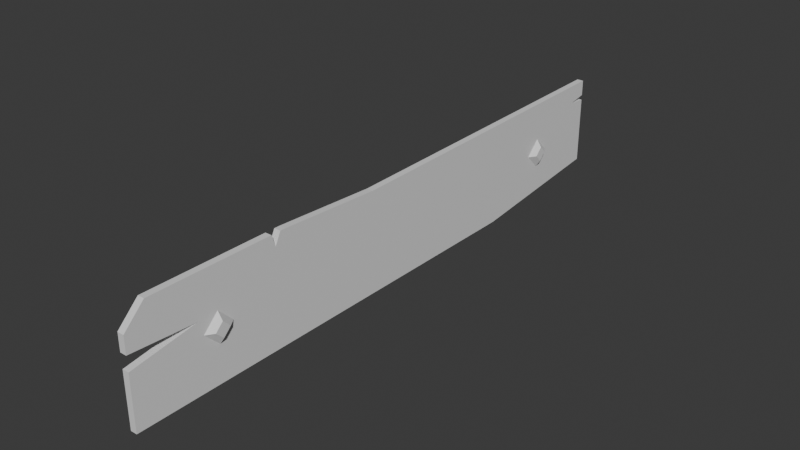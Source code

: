 # Source: Board.blend  (saved by Blender 5.1.29; exported with 4.5.12 LTS)
import bpy
from mathutils import Matrix  # noqa: F401  (used for matrix-valued properties, if any)

bpy.ops.wm.read_factory_settings(use_empty=True)
scene = bpy.context.scene
scene.name = 'Scene'

# ---- collections
col_collection = bpy.data.collections.new('Collection'); scene.collection.children.link(col_collection)

# ---- materials (node trees are filled in below, after node groups)
mat_material = bpy.data.materials.new('Material')
mat_material.alpha_threshold = 0.0
mat_material.use_backface_culling_lightprobe_volume = False
mat_material.roughness = 0.5
mat_material.line_color = (0.0, 0.0, 0.0, 1.0)

# ---- material node trees
mat_material.use_nodes = True; mat_material.node_tree.nodes.clear()
_N = mat_material.node_tree.nodes; _L = mat_material.node_tree.links
n0 = _N.new('ShaderNodeOutputMaterial'); n0.name = 'Material Output'; n0.location = (200, 100)
n1 = _N.new('ShaderNodeBsdfPrincipled'); n1.name = 'Principled BSDF'; n1.location = (-200, 100)
_L.new(n1.outputs[0], n0.inputs[0])
n0.is_active_output = True

# ---- world
world_world = bpy.data.worlds.new('World'); scene.world = world_world
world_world.use_nodes = True; world_world.node_tree.nodes.clear()
_N = world_world.node_tree.nodes; _L = world_world.node_tree.links
n0 = _N.new('ShaderNodeOutputWorld'); n0.name = 'World Output'; n0.location = (200, 100)
n1 = _N.new('ShaderNodeBackground'); n1.name = 'Background'; n1.location = (-200, 100)
n1.inputs[0].default_value = (0.05088, 0.05088, 0.05088, 1.0)
_L.new(n1.outputs[0], n0.inputs[0])
n0.is_active_output = True
world_world.color = (0.05088, 0.05088, 0.05088)
world_world.sun_shadow_jitter_overblur = 0.0

# ---- meshes
me_cube = bpy.data.meshes.new('Cube')
me_cube.from_pydata([(1.0, 1.0, 1.0), (1.0, -1.0, -1.0), (1.0, -0.5203, 1.0), (1.0, -0.4883, 1.0), (1.0, -1.0, 0.6189), (1.0, -0.9318, 1.0), (1.0, -0.5076, 0.7806), (1.0, 1.0, 0.6998), (1.0, 1.0, 0.6009), (1.0, 0.9295, 0.6279), (1.0, -0.4697, 1.0), (1.0, -0.123, 0.8974), (1.0, -1.0, 0.2945), (1.0, -1.0, 0.02603), (1.0, -0.783, 0.2237), (1.0, 0.48, -1.0), (1.0, 1.0, -0.6926), (2.133, -0.4697, 1.0), (2.133, -0.4883, 1.0), (2.133, -1.0, 0.6189), (2.133, -0.9318, 1.0), (2.133, -1.0, 0.02603), (2.133, -1.0, -1.0), (2.133, 1.0, 1.0), (2.133, 1.0, 0.6998), (2.133, -0.5203, 1.0), (2.133, -0.5076, 0.7806), (2.133, 0.9295, 0.6279), (2.133, 1.0, 0.6009), (2.133, -0.123, 0.8974), (2.133, -1.0, 0.2945), (2.133, -0.783, 0.2237), (2.133, 0.48, -1.0), (2.133, 1.0, -0.6926), (2.125, 0.7247, -0.3273), (2.125, 0.775, -0.04163), (2.125, -0.6676, -0.04163), (2.988, -0.6927, -0.04163), (2.125, -0.7179, -0.3273), (2.988, -0.7179, -0.1845), (2.125, -0.7682, -0.04163), (2.988, -0.7431, -0.04163), (2.125, -0.7179, 0.244), (2.988, -0.7179, 0.1012), (2.988, 0.7247, -0.1845), (2.988, 0.7498, -0.04163), (2.125, 0.6743, -0.04163), (2.988, 0.6995, -0.04163), (2.125, 0.7247, 0.244), (2.988, 0.7247, 0.1012)], [], [(15, 1, 13, 14, 12, 4, 5, 2, 6, 3, 10, 11, 0, 7, 9, 8, 16), (32, 33, 28, 27, 24, 23, 29, 17, 18, 26, 25, 20, 19, 30, 31, 21, 22), (0, 11, 29, 23), (13, 1, 22, 21), (11, 10, 17, 29), (7, 0, 23, 24), (4, 12, 30, 19), (2, 5, 20, 25), (12, 14, 31, 30), (3, 6, 26, 18), (14, 13, 21, 31), (6, 2, 25, 26), (1, 15, 32, 22), (9, 7, 24, 27), (10, 3, 18, 17), (16, 8, 28, 33), (8, 9, 27, 28), (5, 4, 19, 20), (15, 16, 33, 32), (35, 34, 46, 48), (44, 45, 49, 47), (36, 37, 39, 38), (34, 44, 47, 46), (38, 39, 41, 40), (39, 37, 43, 41), (35, 45, 44, 34), (40, 41, 43, 42), (48, 49, 45, 35), (46, 47, 49, 48), (42, 43, 37, 36), (36, 42, 40, 38)])
_uv = me_cube.uv_layers.new(name='UVMap')
_uv.uv.foreach_set('vector', [0.375, 0.565, 0.375, 0.75, 0.5033, 0.75, 0.528, 0.7229, 0.5368, 0.75, 0.5774, 0.75, 0.625, 0.7415, 0.625, 0.69, 0.5976, 0.6885, 0.625, 0.686, 0.625, 0.6837, 0.6122, 0.6404, 0.625, 0.5, 0.5875, 0.5, 0.5785, 0.5088, 0.5751, 0.5, 0.4134, 0.5, 0.375, 0.565, 0.4134, 0.5, 0.5751, 0.5, 0.5785, 0.5088, 0.5875, 0.5, 0.625, 0.5, 0.6122, 0.6404, 0.625, 0.6837, 0.625, 0.686, 0.5976, 0.6885, 0.625, 0.69, 0.625, 0.7415, 0.5774, 0.75, 0.5368, 0.75, 0.528, 0.7229, 0.5033, 0.75, 0.375, 0.75, 0.625, 0.5, 0.6122, 0.6404, 0.6122, 0.6404, 0.625, 0.5, 0.5033, 0.75, 0.375, 0.75, 0.375, 0.75, 0.5033, 0.75, 0.6122, 0.6404, 0.625, 0.6837, 0.625, 0.6837, 0.6122, 0.6404, 0.5875, 0.5, 0.625, 0.5, 0.625, 0.5, 0.5875, 0.5, 0.5774, 0.75, 0.5368, 0.75, 0.5368, 0.75, 0.5774, 0.75, 0.625, 0.69, 0.625, 0.7415, 0.625, 0.7415, 0.625, 0.69, 0.5368, 0.75, 0.528, 0.7229, 0.528, 0.7229, 0.5368, 0.75, 0.625, 0.686, 0.5976, 0.6885, 0.5976, 0.6885, 0.625, 0.686, 0.528, 0.7229, 0.5033, 0.75, 0.5033, 0.75, 0.528, 0.7229, 0.5976, 0.6885, 0.625, 0.69, 0.625, 0.69, 0.5976, 0.6885, 0.375, 0.75, 0.375, 0.565, 0.375, 0.565, 0.375, 0.75, 0.5785, 0.5088, 0.5875, 0.5, 0.5875, 0.5, 0.5785, 0.5088, 0.625, 0.6837, 0.625, 0.686, 0.625, 0.686, 0.625, 0.6837, 0.4134, 0.5, 0.5751, 0.5, 0.5751, 0.5, 0.4134, 0.5, 0.5751, 0.5, 0.5785, 0.5088, 0.5785, 0.5088, 0.5751, 0.5, 0.625, 0.7415, 0.5774, 0.75, 0.5774, 0.75, 0.625, 0.7415, 0.375, 0.565, 0.4134, 0.5, 0.4134, 0.5, 0.375, 0.565, 0.75, 0.49, 0.99, 0.25, 0.75, 0.01, 0.51, 0.25, 0.49, 0.25, 0.25, 0.49, 0.01, 0.25, 0.25, 0.01, 1.0, 0.5, 1.0, 1.0, 0.75, 1.0, 0.75, 0.5, 0.75, 0.5, 0.75, 1.0, 0.5, 1.0, 0.5, 0.5, 0.75, 0.5, 0.75, 1.0, 0.5, 1.0, 0.5, 0.5, 0.49, 0.25, 0.25, 0.49, 0.01, 0.25, 0.25, 0.01, 1.0, 0.5, 1.0, 1.0, 0.75, 1.0, 0.75, 0.5, 0.5, 0.5, 0.5, 1.0, 0.25, 1.0, 0.25, 0.5, 0.25, 0.5, 0.25, 1.0, 0.0, 1.0, 0.0, 0.5, 0.5, 0.5, 0.5, 1.0, 0.25, 1.0, 0.25, 0.5, 0.25, 0.5, 0.25, 1.0, 0.0, 1.0, 0.0, 0.5, 0.75, 0.49, 0.51, 0.25, 0.75, 0.01, 0.99, 0.25])
me_cube.materials.append(mat_material)
me_cube.use_mirror_vertex_groups = False
me_cube.update()

# ---- objects
ob_cube = bpy.data.objects.new('Cube', me_cube)

# ---- transforms, parenting, visibility, modifiers, constraints
ob_cube.location = (0.0, 0.0, 2.121)
ob_cube.scale = (0.02317, 1.192, 0.21)
ob_cube.lock_rotations_4d = False
ob_cube.empty_display_type = 'ARROWS'
ob_cube.lineart.crease_threshold = 0.0

# ---- collection membership
col_collection.objects.link(ob_cube)

# ---- scene / render settings (as saved in the file)
scene.frame_start = 1; scene.frame_end = 250; scene.frame_set(1)
scene.render.engine = 'BLENDER_EEVEE_NEXT'
scene.render.bake_bias = 0.0
scene.render.bake_samples = 0
scene.cycles.sampling_pattern = 'TABULATED_SOBOL'
scene.eevee.use_volume_custom_range = False
bpy.context.view_layer.update()

# ---- added for rendering (the .blend has no active camera and no usable light): camera, sun
cam_auto = bpy.data.cameras.new('AutoCamera')
cam_auto.lens = 50.0
cam_auto.sensor_width = 36.0
cam_auto.clip_end = 1000.0
ob_auto_camera = bpy.data.objects.new('AutoCamera', cam_auto)
scene.collection.objects.link(ob_auto_camera)
ob_auto_camera.location = (2.28643, -2.68827, 3.91299)
ob_auto_camera.rotation_euler = (1.09748, -7.21219e-08, 0.694738)
scene.camera = ob_auto_camera
light_auto_sun = bpy.data.lights.new('AutoSun', 'SUN')
light_auto_sun.energy = 3.0
light_auto_sun.angle = 0.0523599
ob_auto_sun = bpy.data.objects.new('AutoSun', light_auto_sun)
scene.collection.objects.link(ob_auto_sun)
ob_auto_sun.rotation_euler = (0.872665, 0.174533, 0.523599)
bpy.context.view_layer.update()
